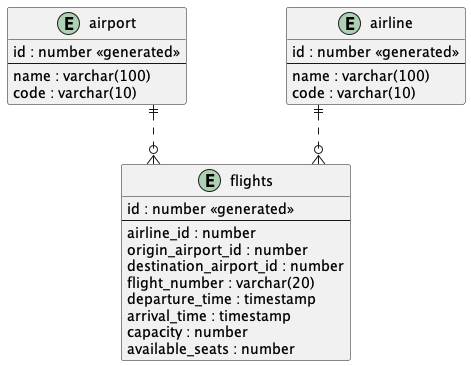

The diagram above was rendered by PlantUML. Its source (embedded in the PNG):
@startuml

skinparam linetype ortho
skinparam nodesep 100

entity "flights" as e01 {
  id : number <<generated>>
  --
  airline_id : number
  origin_airport_id : number
  destination_airport_id : number
  flight_number : varchar(20)
  departure_time : timestamp
  arrival_time : timestamp
  capacity : number
  available_seats : number
}

entity "airline" as e02 {
  id : number <<generated>>
  --
  name : varchar(100)
  code : varchar(10)
}

entity "airport" as e03 {
  id : number <<generated>>
  --
  name : varchar(100)
  code : varchar(10)
}

e01 }o.up.|| e02
e01 }o.up.|| e03

@enduml